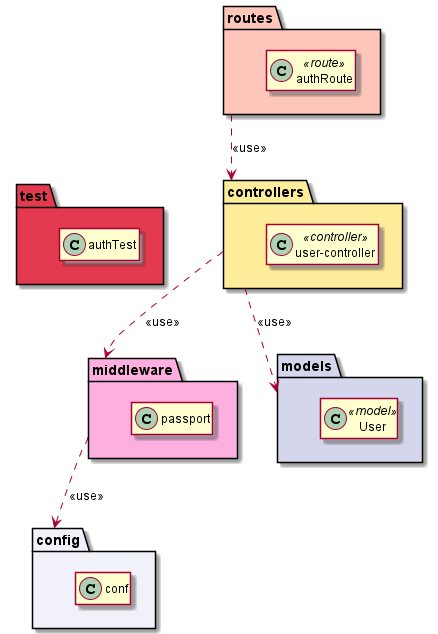

The diagram above was rendered by PlantUML. Its source (embedded in the PNG):
@startuml

  package controllers #FDED9B{
    class user-controller <<controller>>
  }
  package middleware #FDB0E0{
    class passport
  }
  package config #F1F2F9{
    class conf
  }
  package models #D4D7EC{
    class User <<model>>
  }
  package routes #fec5bb{
    class authRoute <<route>>
  }
  package test #E43A50{
    class authTest
  }


hide members
test .[hidden]..> config: <<use>>
controllers ..> middleware: <<use>>
middleware ..> config: <<use>>
controllers ..> models: <<use>>
routes ..> controllers: <<use>>

@enduml